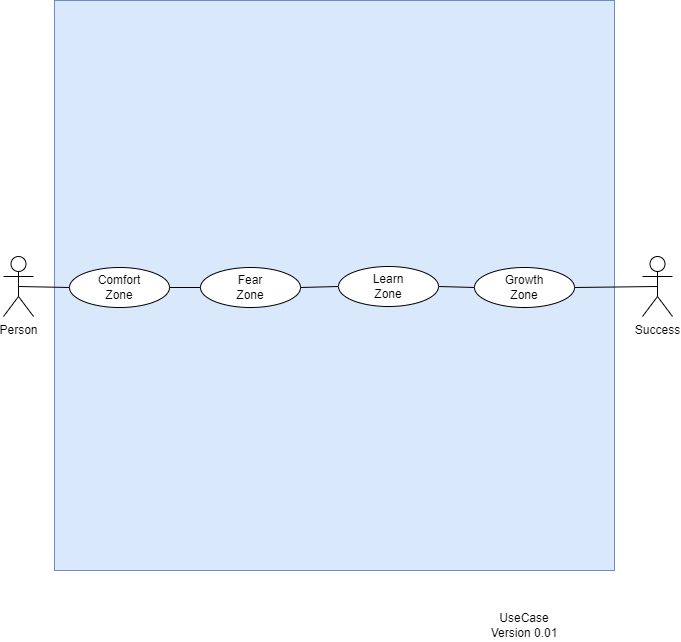

The diagram above was exported from draw.io. Its source (the exported page's mxGraphModel, read from the mxfile embedded in the PNG):
<mxGraphModel dx="1576" dy="1969" grid="1" gridSize="10" guides="1" tooltips="1" connect="1" arrows="1" fold="1" page="1" pageScale="1" pageWidth="827" pageHeight="1169" math="0" shadow="0">
  <root>
    <mxCell id="0" />
    <mxCell id="1" parent="0" />
    <mxCell id="Fwq6Ubzdmw2RWwPmx5xk-1" value="" style="rounded=0;whiteSpace=wrap;html=1;fillColor=#dae8fc;strokeColor=#6c8ebf;" parent="1" vertex="1">
      <mxGeometry x="30" y="-260" width="560" height="570" as="geometry" />
    </mxCell>
    <mxCell id="Fwq6Ubzdmw2RWwPmx5xk-4" value="Person" style="shape=umlActor;verticalLabelPosition=bottom;verticalAlign=top;html=1;outlineConnect=0;" parent="1" vertex="1">
      <mxGeometry x="-21" y="-4" width="30" height="60" as="geometry" />
    </mxCell>
    <mxCell id="Fwq6Ubzdmw2RWwPmx5xk-46" value="Success" style="shape=umlActor;verticalLabelPosition=bottom;verticalAlign=top;html=1;outlineConnect=0;" parent="1" vertex="1">
      <mxGeometry x="618" y="-4" width="30" height="60" as="geometry" />
    </mxCell>
    <mxCell id="uMbia4MRYkGRbDimIUNX-30" value="Comfort&lt;br&gt;Zone" style="ellipse;whiteSpace=wrap;html=1;" parent="1" vertex="1">
      <mxGeometry x="45" y="7" width="100" height="40" as="geometry" />
    </mxCell>
    <mxCell id="uMbia4MRYkGRbDimIUNX-31" value="" style="endArrow=none;html=1;rounded=0;fontSize=8;exitX=0.5;exitY=0.5;exitDx=0;exitDy=0;exitPerimeter=0;entryX=0;entryY=0.5;entryDx=0;entryDy=0;" parent="1" source="Fwq6Ubzdmw2RWwPmx5xk-4" target="uMbia4MRYkGRbDimIUNX-30" edge="1">
      <mxGeometry width="50" height="50" relative="1" as="geometry">
        <mxPoint x="410" y="40" as="sourcePoint" />
        <mxPoint x="460" y="-10" as="targetPoint" />
      </mxGeometry>
    </mxCell>
    <mxCell id="uMbia4MRYkGRbDimIUNX-74" value="UseCase&lt;br&gt;Version 0.01" style="text;html=1;strokeColor=none;fillColor=none;align=center;verticalAlign=middle;whiteSpace=wrap;rounded=0;" parent="1" vertex="1">
      <mxGeometry x="415" y="350" width="170" height="30" as="geometry" />
    </mxCell>
    <mxCell id="eel_8V58yYiwmTY4K1Sy-5" value="Fear&lt;br&gt;Zone" style="ellipse;whiteSpace=wrap;html=1;" parent="1" vertex="1">
      <mxGeometry x="176" y="7" width="100" height="40" as="geometry" />
    </mxCell>
    <mxCell id="eel_8V58yYiwmTY4K1Sy-6" value="" style="endArrow=none;html=1;rounded=0;entryX=0;entryY=0.5;entryDx=0;entryDy=0;exitX=1;exitY=0.5;exitDx=0;exitDy=0;" parent="1" source="uMbia4MRYkGRbDimIUNX-30" target="eel_8V58yYiwmTY4K1Sy-5" edge="1">
      <mxGeometry width="50" height="50" relative="1" as="geometry">
        <mxPoint x="260" y="70" as="sourcePoint" />
        <mxPoint x="310" y="20" as="targetPoint" />
      </mxGeometry>
    </mxCell>
    <mxCell id="eel_8V58yYiwmTY4K1Sy-25" value="" style="endArrow=none;html=1;rounded=0;entryX=1;entryY=0.5;entryDx=0;entryDy=0;exitX=0;exitY=0.5;exitDx=0;exitDy=0;" parent="1" source="Bjf7KfWd1QMHXIe3Nmyk-1" target="eel_8V58yYiwmTY4K1Sy-5" edge="1">
      <mxGeometry width="50" height="50" relative="1" as="geometry">
        <mxPoint x="289" y="29" as="sourcePoint" />
        <mxPoint x="920" y="70" as="targetPoint" />
      </mxGeometry>
    </mxCell>
    <mxCell id="Bjf7KfWd1QMHXIe3Nmyk-1" value="Learn&lt;br&gt;Zone" style="ellipse;whiteSpace=wrap;html=1;" vertex="1" parent="1">
      <mxGeometry x="314" y="6" width="100" height="40" as="geometry" />
    </mxCell>
    <mxCell id="Bjf7KfWd1QMHXIe3Nmyk-2" value="Growth&lt;br&gt;Zone" style="ellipse;whiteSpace=wrap;html=1;" vertex="1" parent="1">
      <mxGeometry x="450" y="7" width="100" height="40" as="geometry" />
    </mxCell>
    <mxCell id="Bjf7KfWd1QMHXIe3Nmyk-4" value="" style="endArrow=none;html=1;rounded=0;exitX=1;exitY=0.5;exitDx=0;exitDy=0;entryX=0;entryY=0.5;entryDx=0;entryDy=0;" edge="1" parent="1" source="Bjf7KfWd1QMHXIe3Nmyk-1" target="Bjf7KfWd1QMHXIe3Nmyk-2">
      <mxGeometry width="50" height="50" relative="1" as="geometry">
        <mxPoint x="420" y="-70" as="sourcePoint" />
        <mxPoint x="470" y="-120" as="targetPoint" />
      </mxGeometry>
    </mxCell>
    <mxCell id="Bjf7KfWd1QMHXIe3Nmyk-5" value="" style="endArrow=none;html=1;rounded=0;exitX=1;exitY=0.5;exitDx=0;exitDy=0;entryX=0.5;entryY=0.5;entryDx=0;entryDy=0;entryPerimeter=0;" edge="1" parent="1" source="Bjf7KfWd1QMHXIe3Nmyk-2" target="Fwq6Ubzdmw2RWwPmx5xk-46">
      <mxGeometry width="50" height="50" relative="1" as="geometry">
        <mxPoint x="420" y="-70" as="sourcePoint" />
        <mxPoint x="470" y="-120" as="targetPoint" />
      </mxGeometry>
    </mxCell>
  </root>
</mxGraphModel>